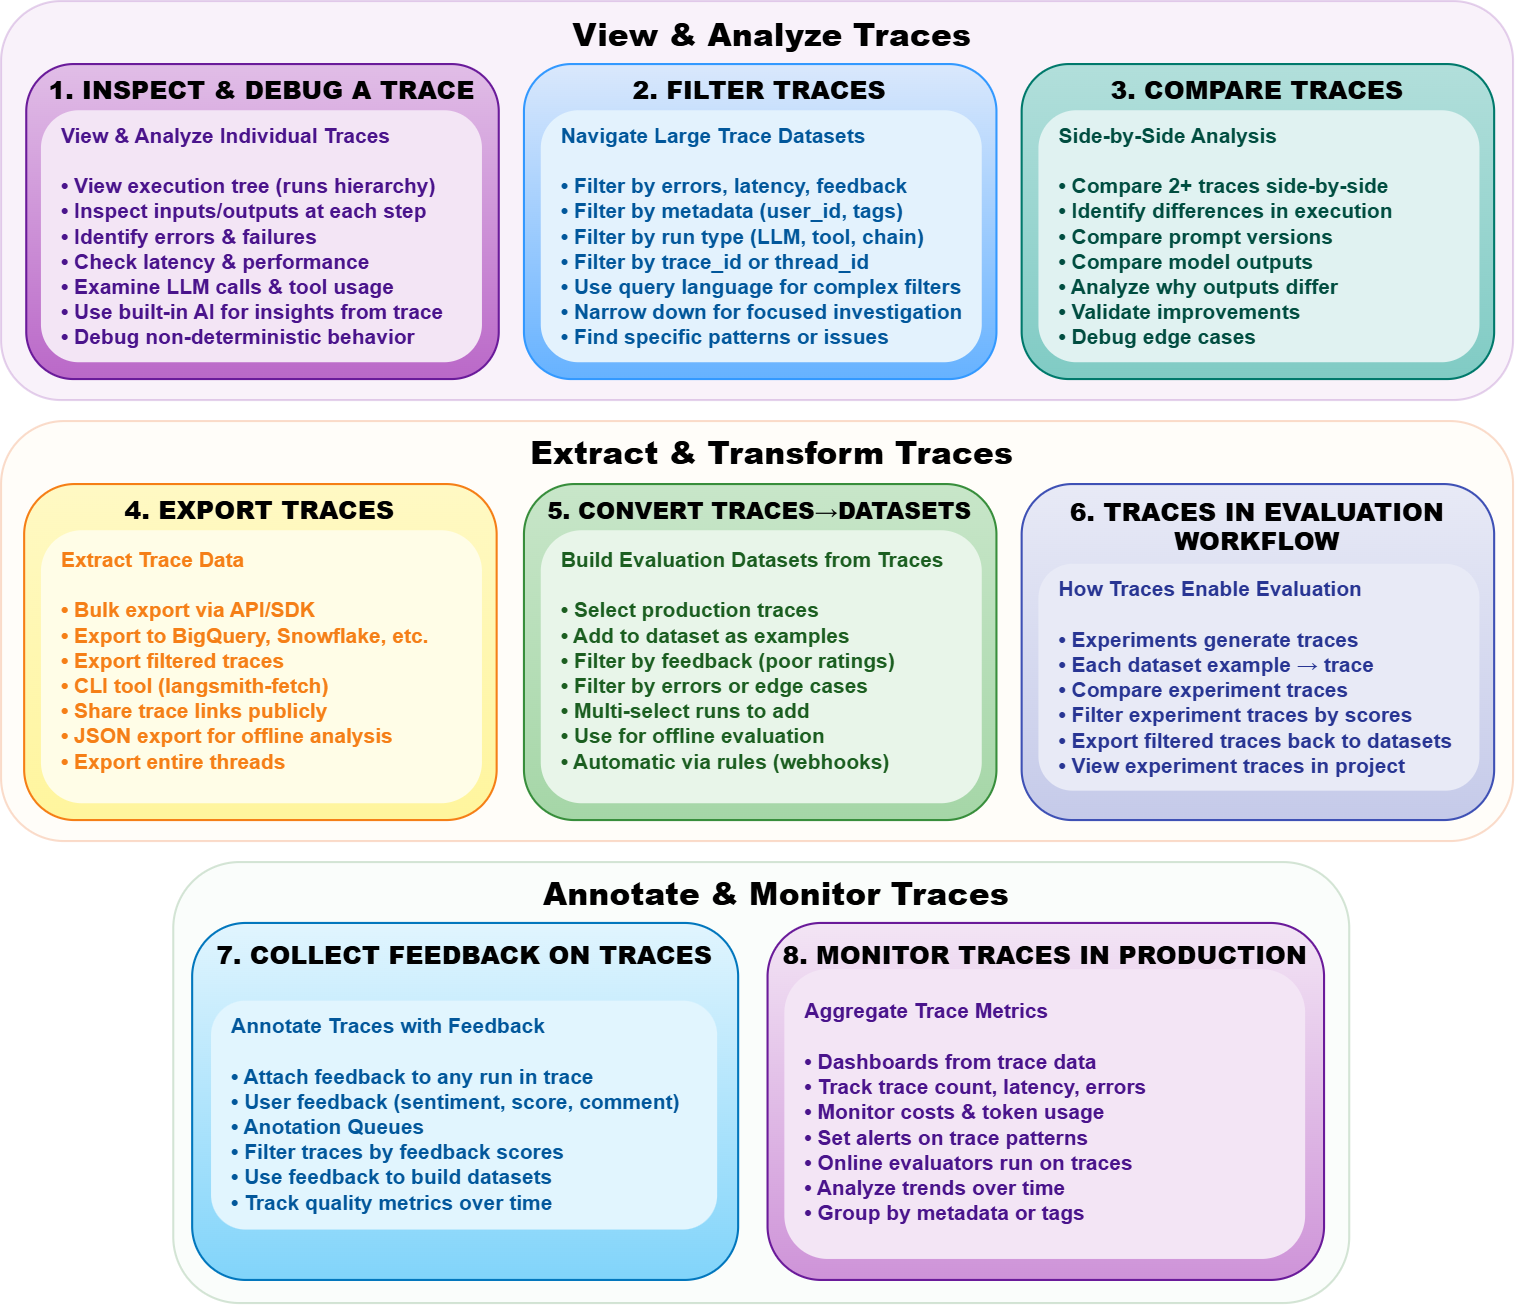

The diagram above was exported from draw.io. Its source (the exported page's mxGraphModel, read from the mxfile embedded in the PNG):
<mxGraphModel dx="1173" dy="664" grid="1" gridSize="10" guides="1" tooltips="1" connect="1" arrows="1" fold="1" page="1" pageScale="1" pageWidth="1169" pageHeight="827" math="0" shadow="0">
  <root>
    <mxCell id="0" />
    <mxCell id="1" parent="0" />
    <mxCell id="row1_group" value="&lt;b&gt;View &amp; Analyze Traces&lt;/b&gt;" style="rounded=1;whiteSpace=wrap;html=1;fillColor=#e1bee7;strokeColor=#7B1FA2;fontSize=15;fontStyle=1;opacity=20;align=center;verticalAlign=top;spacingLeft=15;spacingTop=0;fontFamily=Helvetica;fontColor=default;gradientColor=none;" parent="1" vertex="1">
      <mxGeometry x="40" y="100" width="720" height="190" as="geometry" />
    </mxCell>
    <mxCell id="inspect_box" value="&lt;b&gt;1. INSPECT &amp;amp; DEBUG A TRACE&lt;/b&gt;" style="rounded=1;whiteSpace=wrap;html=1;fillColor=#e1bee7;strokeColor=#6a1b9a;fontSize=12;fontStyle=1;gradientColor=#ba68c8;align=center;verticalAlign=top;spacingTop=-1;fontFamily=Helvetica;fontColor=default;spacing=2;" parent="1" vertex="1">
      <mxGeometry x="52" y="130" width="225" height="150" as="geometry" />
    </mxCell>
    <mxCell id="inspect_desc" value="&lt;span&gt;View &amp;amp; Analyze Individual Traces&lt;/span&gt;&lt;br&gt;&lt;br&gt;• View execution tree (runs hierarchy)&lt;br&gt;• Inspect inputs/outputs at each step&lt;br&gt;• Identify errors &amp;amp; failures&lt;br&gt;• Check latency &amp;amp; performance&lt;br&gt;• Examine LLM calls &amp;amp; tool usage&lt;br&gt;• Use built-in AI for insights from trace&lt;br&gt;• Debug non-deterministic behavior" style="text;html=1;strokeColor=none;fillColor=#f3e5f5;align=left;verticalAlign=top;whiteSpace=wrap;rounded=1;fontSize=10;fontFamily=Helvetica;fontColor=#4a148c;spacingLeft=8;fontStyle=1" parent="1" vertex="1">
      <mxGeometry x="59" y="152" width="210" height="120" as="geometry" />
    </mxCell>
    <mxCell id="filter_box" value="&lt;b&gt;2. FILTER TRACES&lt;/b&gt;" style="rounded=1;whiteSpace=wrap;html=1;fillColor=#dae8fc;strokeColor=#3399FF;fontSize=12;fontStyle=1;gradientColor=#66B2FF;align=center;verticalAlign=top;spacingTop=-1;fontFamily=Helvetica;fontColor=default;spacing=2;" parent="1" vertex="1">
      <mxGeometry x="289" y="130" width="225" height="150" as="geometry" />
    </mxCell>
    <mxCell id="filter_desc" value="&lt;span&gt;Navigate Large Trace Datasets&lt;/span&gt;&lt;br&gt;&lt;br&gt;• Filter by errors, latency, feedback&lt;br&gt;• Filter by metadata (user_id, tags)&lt;br&gt;• Filter by run type (LLM, tool, chain)&lt;br&gt;• Filter by trace_id or thread_id&lt;br&gt;• Use query language for complex filters&lt;br&gt;• Narrow down for focused investigation&lt;br&gt;• Find specific patterns or issues" style="text;html=1;strokeColor=none;fillColor=#E3F2FD;align=left;verticalAlign=top;whiteSpace=wrap;rounded=1;fontSize=10;fontFamily=Helvetica;fontColor=#01579B;spacingLeft=8;fontStyle=1" parent="1" vertex="1">
      <mxGeometry x="297" y="152" width="210" height="120" as="geometry" />
    </mxCell>
    <mxCell id="compare_box" value="&lt;b&gt;3. COMPARE TRACES&lt;/b&gt;" style="rounded=1;whiteSpace=wrap;html=1;fillColor=#b2dfdb;strokeColor=#00796B;fontSize=12;fontStyle=1;gradientColor=#80CBC4;align=center;verticalAlign=top;spacingTop=-1;fontFamily=Helvetica;fontColor=default;spacing=2;" parent="1" vertex="1">
      <mxGeometry x="526" y="130" width="225" height="150" as="geometry" />
    </mxCell>
    <mxCell id="compare_desc" value="&lt;span&gt;Side-by-Side Analysis&lt;/span&gt;&lt;br&gt;&lt;br&gt;• Compare 2+ traces side-by-side&lt;br&gt;• Identify differences in execution&lt;br&gt;• Compare prompt versions&lt;br&gt;• Compare model outputs&lt;br&gt;• Analyze why outputs differ&lt;br&gt;• Validate improvements&lt;br&gt;• Debug edge cases" style="text;html=1;strokeColor=none;fillColor=#E0F2F1;align=left;verticalAlign=top;whiteSpace=wrap;rounded=1;fontSize=10;fontFamily=Helvetica;fontColor=#004D40;spacingLeft=8;fontStyle=1" parent="1" vertex="1">
      <mxGeometry x="534" y="152" width="210" height="120" as="geometry" />
    </mxCell>
    <mxCell id="row2_group" value="&lt;b&gt;Extract &amp; Transform Traces&lt;/b&gt;" style="rounded=1;whiteSpace=wrap;html=1;fillColor=#fff3e0;strokeColor=#E65100;fontSize=15;fontStyle=1;opacity=20;align=center;verticalAlign=top;spacingLeft=15;spacingTop=-1;fontFamily=Helvetica;fontColor=default;gradientColor=none;" parent="1" vertex="1">
      <mxGeometry x="40" y="300" width="720" height="200" as="geometry" />
    </mxCell>
    <mxCell id="export_box" value="&lt;b&gt;4. EXPORT TRACES&lt;/b&gt;" style="rounded=1;whiteSpace=wrap;html=1;fillColor=#fff9c4;strokeColor=#F57F17;fontSize=12;fontStyle=1;gradientColor=#FFF59D;align=center;verticalAlign=top;spacingTop=-1;fontFamily=Helvetica;fontColor=default;spacing=2;" parent="1" vertex="1">
      <mxGeometry x="51" y="330" width="225" height="160" as="geometry" />
    </mxCell>
    <mxCell id="export_desc" value="&lt;span&gt;Extract Trace Data&lt;/span&gt;&lt;br&gt;&lt;br&gt;• Bulk export via API/SDK&lt;br&gt;• Export to BigQuery, Snowflake, etc.&lt;br&gt;• Export filtered traces&lt;br&gt;• CLI tool (langsmith-fetch)&lt;br&gt;• Share trace links publicly&lt;br&gt;• JSON export for offline analysis&lt;br&gt;• Export entire threads" style="text;html=1;strokeColor=none;fillColor=#FFFDE7;align=left;verticalAlign=top;whiteSpace=wrap;rounded=1;fontSize=10;fontFamily=Helvetica;fontColor=#F57F17;spacingLeft=8;fontStyle=1;spacingTop=2;" parent="1" vertex="1">
      <mxGeometry x="59" y="352" width="210" height="130" as="geometry" />
    </mxCell>
    <mxCell id="dataset_box" value="&lt;b&gt;5. CONVERT TRACES→DATASETS&lt;/b&gt;" style="rounded=1;whiteSpace=wrap;html=1;fillColor=#c8e6c9;strokeColor=#388E3C;fontSize=11;fontStyle=1;gradientColor=#A5D6A7;align=center;verticalAlign=top;spacingTop=-1;fontFamily=Helvetica;fontColor=default;spacing=2;" parent="1" vertex="1">
      <mxGeometry x="289" y="330" width="225" height="160" as="geometry" />
    </mxCell>
    <mxCell id="dataset_desc" value="&lt;span&gt;Build Evaluation Datasets from Traces&lt;/span&gt;&lt;br&gt;&lt;br&gt;• Select production traces&lt;br&gt;• Add to dataset as examples&lt;br&gt;• Filter by feedback (poor ratings)&lt;br&gt;• Filter by errors or edge cases&lt;br&gt;• Multi-select runs to add&lt;br&gt;• Use for offline evaluation&lt;br&gt;• Automatic via rules (webhooks)" style="text;html=1;strokeColor=none;fillColor=#E8F5E9;align=left;verticalAlign=top;whiteSpace=wrap;rounded=1;fontSize=10;fontFamily=Helvetica;fontColor=#1B5E20;spacingLeft=8;fontStyle=1;spacingTop=2;" parent="1" vertex="1">
      <mxGeometry x="297" y="352" width="210" height="130" as="geometry" />
    </mxCell>
    <mxCell id="eval_box" value="&lt;b&gt;6. TRACES IN EVALUATION WORKFLOW&lt;/b&gt;" style="rounded=1;whiteSpace=wrap;html=1;fillColor=#e8eaf6;strokeColor=#3F51B5;fontSize=12;fontStyle=1;gradientColor=#c5cae9;align=center;verticalAlign=top;spacingTop=0;fontFamily=Helvetica;fontColor=default;spacing=2;" parent="1" vertex="1">
      <mxGeometry x="526" y="330" width="225" height="160" as="geometry" />
    </mxCell>
    <mxCell id="eval_desc" value="&lt;span&gt;How Traces Enable Evaluation&lt;/span&gt;&lt;br&gt;&lt;br&gt;• Experiments generate traces&lt;br&gt;• Each dataset example → trace&lt;br&gt;• Compare experiment traces&lt;br&gt;• Filter experiment traces by scores&lt;br&gt;• Export filtered traces back to datasets&lt;br&gt;• View experiment traces in project" style="text;html=1;strokeColor=none;fillColor=#E8EAF6;align=left;verticalAlign=top;whiteSpace=wrap;rounded=1;fontSize=10;fontFamily=Helvetica;fontColor=#283593;spacingLeft=8;fontStyle=1" parent="1" vertex="1">
      <mxGeometry x="534" y="368" width="210" height="108" as="geometry" />
    </mxCell>
    <mxCell id="row3_group" value="&lt;b&gt;Annotate &amp; Monitor Traces&lt;/b&gt;" style="rounded=1;whiteSpace=wrap;html=1;fillColor=#e8f5e9;strokeColor=#2E7D32;fontSize=15;fontStyle=1;opacity=20;align=center;verticalAlign=top;spacingLeft=15;spacingTop=-1;fontFamily=Helvetica;fontColor=default;gradientColor=none;" parent="1" vertex="1">
      <mxGeometry x="122" y="510" width="560" height="210" as="geometry" />
    </mxCell>
    <mxCell id="feedback_box" value="&lt;b&gt;7. COLLECT FEEDBACK ON TRACES&lt;/b&gt;" style="rounded=1;whiteSpace=wrap;html=1;fillColor=#e1f5fe;strokeColor=#0277BD;fontSize=12;fontStyle=1;gradientColor=#81d4fa;align=center;verticalAlign=top;spacingTop=2;fontFamily=Helvetica;fontColor=default;spacing=2;" parent="1" vertex="1">
      <mxGeometry x="131" y="539" width="260" height="170" as="geometry" />
    </mxCell>
    <mxCell id="feedback_desc" value="&lt;span&gt;Annotate Traces with Feedback&lt;/span&gt;&lt;br&gt;&lt;br&gt;• Attach feedback to any run in trace&lt;br&gt;• User feedback (sentiment, score, comment)&lt;br&gt;• Anotation Queues&lt;br&gt;• Filter traces by feedback scores&lt;br&gt;• Use feedback to build datasets&lt;br&gt;• Track quality metrics over time" style="text;html=1;strokeColor=none;fillColor=#E1F5FE;align=left;verticalAlign=top;whiteSpace=wrap;rounded=1;fontSize=10;fontFamily=Helvetica;fontColor=#01579B;spacingLeft=8;fontStyle=1" parent="1" vertex="1">
      <mxGeometry x="140" y="576" width="241" height="109" as="geometry" />
    </mxCell>
    <mxCell id="monitor_box" value="&lt;b&gt;8. MONITOR TRACES IN PRODUCTION&lt;/b&gt;" style="rounded=1;whiteSpace=wrap;html=1;fillColor=#f3e5f5;strokeColor=#6A1B9A;fontSize=12;fontStyle=1;gradientColor=#ce93d8;align=center;verticalAlign=top;spacingTop=2;fontFamily=Helvetica;fontColor=default;spacing=2;" parent="1" vertex="1">
      <mxGeometry x="405" y="539" width="265" height="170" as="geometry" />
    </mxCell>
    <mxCell id="monitor_desc" value="&lt;span&gt;Aggregate Trace Metrics&lt;/span&gt;&lt;br&gt;&lt;br&gt;• Dashboards from trace data&lt;br&gt;• Track trace count, latency, errors&lt;br&gt;• Monitor costs &amp;amp; token usage&lt;br&gt;• Set alerts on trace patterns&lt;br&gt;• Online evaluators run on traces&lt;br&gt;• Analyze trends over time&lt;br&gt;• Group by metadata or tags" style="text;html=1;strokeColor=none;fillColor=#F3E5F5;align=left;verticalAlign=top;whiteSpace=wrap;rounded=1;fontSize=10;fontFamily=Helvetica;fontColor=#4A148C;spacingLeft=8;fontStyle=1;spacingTop=8;" parent="1" vertex="1">
      <mxGeometry x="413" y="561" width="248" height="138" as="geometry" />
    </mxCell>
  </root>
</mxGraphModel>